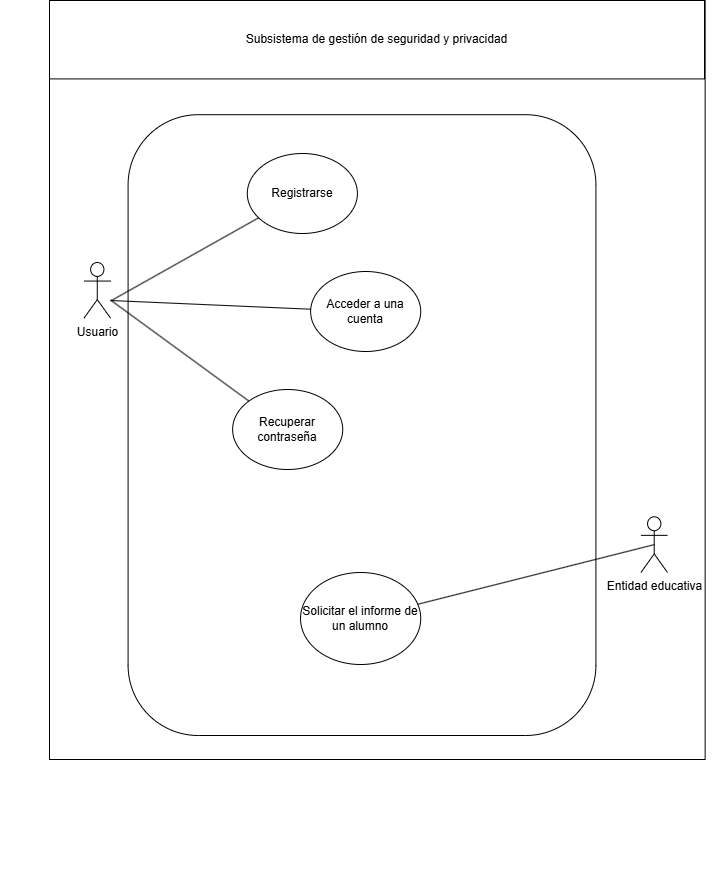

The diagram above was exported from draw.io. Its source (the exported page's mxGraphModel, read from the mxfile embedded in the PNG):
<mxGraphModel dx="2238" dy="1341" grid="0" gridSize="10" guides="1" tooltips="1" connect="1" arrows="1" fold="1" page="0" pageScale="1" pageWidth="827" pageHeight="1169" math="0" shadow="0">
  <root>
    <mxCell id="0" />
    <mxCell id="1" parent="0" />
    <mxCell id="UKP0AN-UZf64OEWKleeu-5" value="" style="group" vertex="1" connectable="0" parent="1">
      <mxGeometry x="-173" y="-92" width="723" height="869" as="geometry" />
    </mxCell>
    <mxCell id="UKP0AN-UZf64OEWKleeu-3" value="" style="rounded=0;whiteSpace=wrap;html=1;" vertex="1" parent="UKP0AN-UZf64OEWKleeu-5">
      <mxGeometry x="49" width="655.65" height="759" as="geometry" />
    </mxCell>
    <mxCell id="UKP0AN-UZf64OEWKleeu-4" value="Subsistema de gestión de seguridad y privacidad" style="rounded=0;whiteSpace=wrap;html=1;" vertex="1" parent="UKP0AN-UZf64OEWKleeu-5">
      <mxGeometry x="49" width="655" height="78.41" as="geometry" />
    </mxCell>
    <mxCell id="UKP0AN-UZf64OEWKleeu-1" value="" style="rounded=1;whiteSpace=wrap;html=1;" vertex="1" parent="UKP0AN-UZf64OEWKleeu-5">
      <mxGeometry x="127.58931472081218" y="114.2" width="467.8213705583756" height="620.8" as="geometry" />
    </mxCell>
    <mxCell id="UKP0AN-UZf64OEWKleeu-6" value="Entidad educativa" style="shape=umlActor;verticalLabelPosition=bottom;verticalAlign=top;html=1;outlineConnect=0;" vertex="1" parent="UKP0AN-UZf64OEWKleeu-5">
      <mxGeometry x="640.4260167214094" y="516.2937179487179" width="26.580882352941174" height="55.705128205128204" as="geometry" />
    </mxCell>
    <mxCell id="UKP0AN-UZf64OEWKleeu-9" value="Usuario" style="shape=umlActor;verticalLabelPosition=bottom;verticalAlign=top;html=1;outlineConnect=0;" vertex="1" parent="UKP0AN-UZf64OEWKleeu-5">
      <mxGeometry x="83.49365482233502" y="261.99555555555554" width="26.580882352941174" height="55.705128205128204" as="geometry" />
    </mxCell>
    <mxCell id="UKP0AN-UZf64OEWKleeu-11" value="Solicitar el informe de un alumno" style="ellipse;whiteSpace=wrap;html=1;" vertex="1" parent="UKP0AN-UZf64OEWKleeu-5">
      <mxGeometry x="300.0266497461929" y="572" width="120.19416243654821" height="92" as="geometry" />
    </mxCell>
    <mxCell id="UKP0AN-UZf64OEWKleeu-12" value="Registrarse" style="ellipse;whiteSpace=wrap;html=1;" vertex="1" parent="UKP0AN-UZf64OEWKleeu-5">
      <mxGeometry x="246.81091370558374" y="153" width="110.10152284263958" height="80" as="geometry" />
    </mxCell>
    <mxCell id="UKP0AN-UZf64OEWKleeu-14" value="Acceder a una cuenta" style="ellipse;whiteSpace=wrap;html=1;" vertex="1" parent="UKP0AN-UZf64OEWKleeu-5">
      <mxGeometry x="310.1192893401015" y="271" width="110.10152284263958" height="80" as="geometry" />
    </mxCell>
    <mxCell id="UKP0AN-UZf64OEWKleeu-15" value="Recuperar contraseña" style="ellipse;whiteSpace=wrap;html=1;" vertex="1" parent="UKP0AN-UZf64OEWKleeu-5">
      <mxGeometry x="232.13071065989845" y="389" width="110.10152284263958" height="80" as="geometry" />
    </mxCell>
    <mxCell id="UKP0AN-UZf64OEWKleeu-16" value="" style="endArrow=none;html=1;rounded=0;" edge="1" parent="UKP0AN-UZf64OEWKleeu-5" source="UKP0AN-UZf64OEWKleeu-9" target="UKP0AN-UZf64OEWKleeu-15">
      <mxGeometry width="50" height="50" relative="1" as="geometry">
        <mxPoint x="225" y="411" as="sourcePoint" />
        <mxPoint x="275" y="361" as="targetPoint" />
      </mxGeometry>
    </mxCell>
    <mxCell id="UKP0AN-UZf64OEWKleeu-21" value="" style="endArrow=none;html=1;rounded=0;exitX=0.5;exitY=0.5;exitDx=0;exitDy=0;exitPerimeter=0;" edge="1" parent="UKP0AN-UZf64OEWKleeu-5" source="UKP0AN-UZf64OEWKleeu-6" target="UKP0AN-UZf64OEWKleeu-11">
      <mxGeometry width="50" height="50" relative="1" as="geometry">
        <mxPoint x="140" y="330" as="sourcePoint" />
        <mxPoint x="278" y="431" as="targetPoint" />
      </mxGeometry>
    </mxCell>
    <mxCell id="UKP0AN-UZf64OEWKleeu-19" value="" style="endArrow=none;html=1;rounded=0;" edge="1" parent="1" target="UKP0AN-UZf64OEWKleeu-14">
      <mxGeometry width="50" height="50" relative="1" as="geometry">
        <mxPoint x="-63" y="208" as="sourcePoint" />
        <mxPoint x="85" y="319" as="targetPoint" />
      </mxGeometry>
    </mxCell>
    <mxCell id="UKP0AN-UZf64OEWKleeu-20" value="" style="endArrow=none;html=1;rounded=0;" edge="1" parent="1" target="UKP0AN-UZf64OEWKleeu-12">
      <mxGeometry width="50" height="50" relative="1" as="geometry">
        <mxPoint x="-62" y="208" as="sourcePoint" />
        <mxPoint x="95" y="329" as="targetPoint" />
      </mxGeometry>
    </mxCell>
  </root>
</mxGraphModel>